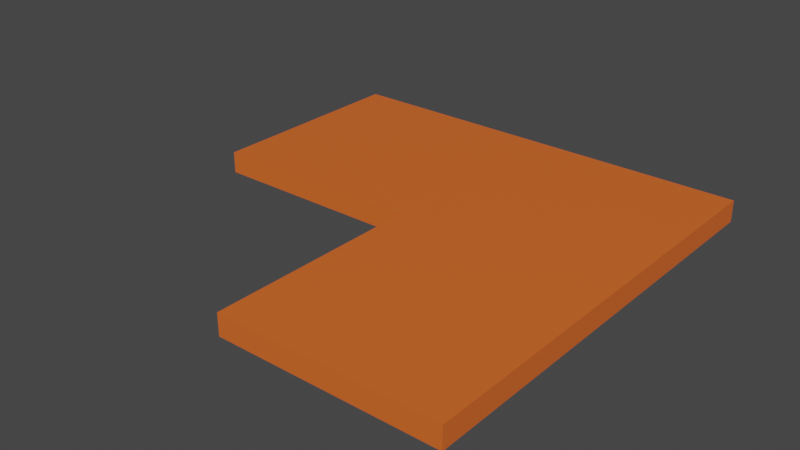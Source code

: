 # Source: L_Shape.blend  (saved by Blender 3.2.14; exported with 4.5.12 LTS)
import bpy
from mathutils import Matrix  # noqa: F401  (used for matrix-valued properties, if any)

bpy.ops.wm.read_factory_settings(use_empty=True)
scene = bpy.context.scene
scene.name = 'Scene'

# ---- collections
col_collection = bpy.data.collections.new('Collection'); scene.collection.children.link(col_collection)

# ---- materials (node trees are filled in below, after node groups)
mat_material_001 = bpy.data.materials.new('Material.001')
mat_material_001.use_transparent_shadow = False

# ---- material node trees
mat_material_001.use_nodes = True; mat_material_001.node_tree.nodes.clear()
_N = mat_material_001.node_tree.nodes; _L = mat_material_001.node_tree.links
n0 = _N.new('ShaderNodeBsdfPrincipled'); n0.name = 'Principled BSDF'; n0.location = (10, 300)
n0.distribution = 'GGX'
n0.subsurface_method = 'RANDOM_WALK_SKIN'
n0.inputs[0].default_value = (0.8, 0.1387, 0.0222, 0.35)
n0.inputs[3].default_value = 1.45
n0.inputs[27].default_value = (0.0, 0.0, 0.0, 1.0)
n0.inputs[28].default_value = 1.0
n1 = _N.new('ShaderNodeOutputMaterial'); n1.name = 'Material Output'; n1.location = (300, 300)
_L.new(n0.outputs[0], n1.inputs[0])
n1.is_active_output = True

# ---- world
world_world = bpy.data.worlds.new('World'); scene.world = world_world
world_world.use_nodes = True; world_world.node_tree.nodes.clear()
_N = world_world.node_tree.nodes; _L = world_world.node_tree.links
n0 = _N.new('ShaderNodeOutputWorld'); n0.name = 'World Output'; n0.location = (300, 300)
n1 = _N.new('ShaderNodeBackground'); n1.name = 'Background'; n1.location = (10, 300)
n1.inputs[0].default_value = (0.05088, 0.05088, 0.05088, 1.0)
_L.new(n1.outputs[0], n0.inputs[0])
n0.is_active_output = True
world_world.color = (0.05088, 0.05088, 0.05088)
world_world.use_sun_shadow = False
world_world.sun_shadow_jitter_overblur = 0.0

# ---- meshes
me_cube = bpy.data.meshes.new('Cube')
me_cube.from_pydata([(1.175, 0.975, 1.1), (1.175, 0.975, -1.1), (1.175, -1.225, 1.1), (1.175, -1.225, -1.1), (-1.025, 0.975, 1.1), (-1.025, 0.975, -1.1), (-1.025, -1.225, 1.1), (-1.025, -1.225, -1.1), (1.175, 3.175, -1.1), (-1.025, 3.175, -1.1), (1.175, 3.175, 1.1), (-1.025, 3.175, 1.1), (-3.225, 0.975, 1.1), (-3.225, 0.975, -1.1), (-3.225, 3.175, 1.1), (-3.225, 3.175, -1.1)], [], [(0, 4, 6, 2), (3, 2, 6, 7), (7, 6, 4, 5), (5, 1, 3, 7), (1, 0, 2, 3), (1, 5, 9, 8), (9, 11, 10, 8), (4, 0, 10, 11), (0, 1, 8, 10), (4, 11, 14, 12), (13, 12, 14, 15), (5, 4, 12, 13), (9, 5, 13, 15), (11, 9, 15, 14)])
_uv = me_cube.uv_layers.new(name='UVMap')
_uv.uv.foreach_set('vector', [0.625, 0.5, 0.875, 0.5, 0.875, 0.75, 0.625, 0.75, 0.375, 0.75, 0.625, 0.75, 0.625, 1.0, 0.375, 1.0, 0.375, 0.0, 0.625, 0.0, 0.625, 0.25, 0.375, 0.25, 0.125, 0.5, 0.375, 0.5, 0.375, 0.75, 0.125, 0.75, 0.375, 0.5, 0.625, 0.5, 0.625, 0.75, 0.375, 0.75, 0.375, 0.5, 0.125, 0.5, 0.125, 0.5, 0.375, 0.5, 0.375, 0.25, 0.625, 0.25, 0.625, 0.5, 0.375, 0.5, 0.875, 0.5, 0.625, 0.5, 0.625, 0.5, 0.875, 0.5, 0.625, 0.5, 0.375, 0.5, 0.375, 0.5, 0.625, 0.5, 0.875, 0.5, 0.875, 0.5, 0.875, 0.5, 0.875, 0.5, 0.375, 0.25, 0.625, 0.25, 0.625, 0.25, 0.375, 0.25, 0.375, 0.25, 0.625, 0.25, 0.625, 0.25, 0.375, 0.25, 0.125, 0.5, 0.125, 0.5, 0.125, 0.5, 0.125, 0.5, 0.625, 0.25, 0.375, 0.25, 0.375, 0.25, 0.625, 0.25])
me_cube.materials.append(mat_material_001)
me_cube.use_mirror_vertex_groups = False
me_cube.update()

# ---- objects
ob_cube = bpy.data.objects.new('Cube', me_cube)

# ---- transforms, parenting, visibility, modifiers, constraints
ob_cube.location = (0.0, 0.0, 0.0)
ob_cube.scale = (1.1, 1.1, 0.11)
ob_cube.lock_rotations_4d = False
ob_cube.empty_display_type = 'ARROWS'
ob_cube.lineart.crease_threshold = 0.0

# ---- collection membership
col_collection.objects.link(ob_cube)

# ---- scene / render settings (as saved in the file)
scene.frame_start = 1; scene.frame_end = 250; scene.frame_set(1)
scene.render.engine = 'BLENDER_EEVEE_NEXT'
scene.cycles.sampling_pattern = 'TABULATED_SOBOL'
scene.cycles.use_light_tree = False
scene.view_settings.view_transform = 'Filmic'
bpy.context.view_layer.update()

# ---- added for rendering (the .blend has no active camera and no usable light): camera, sun
cam_auto = bpy.data.cameras.new('AutoCamera')
cam_auto.lens = 50.0
cam_auto.sensor_width = 36.0
cam_auto.clip_end = 1000.0
ob_auto_camera = bpy.data.objects.new('AutoCamera', cam_auto)
scene.collection.objects.link(ob_auto_camera)
ob_auto_camera.location = (5.20943, -6.53182, 5.06954)
ob_auto_camera.rotation_euler = (1.09748, -7.21219e-08, 0.694738)
scene.camera = ob_auto_camera
light_auto_sun = bpy.data.lights.new('AutoSun', 'SUN')
light_auto_sun.energy = 3.0
light_auto_sun.angle = 0.0523599
ob_auto_sun = bpy.data.objects.new('AutoSun', light_auto_sun)
scene.collection.objects.link(ob_auto_sun)
ob_auto_sun.rotation_euler = (0.872665, 0.174533, 0.523599)
bpy.context.view_layer.update()
